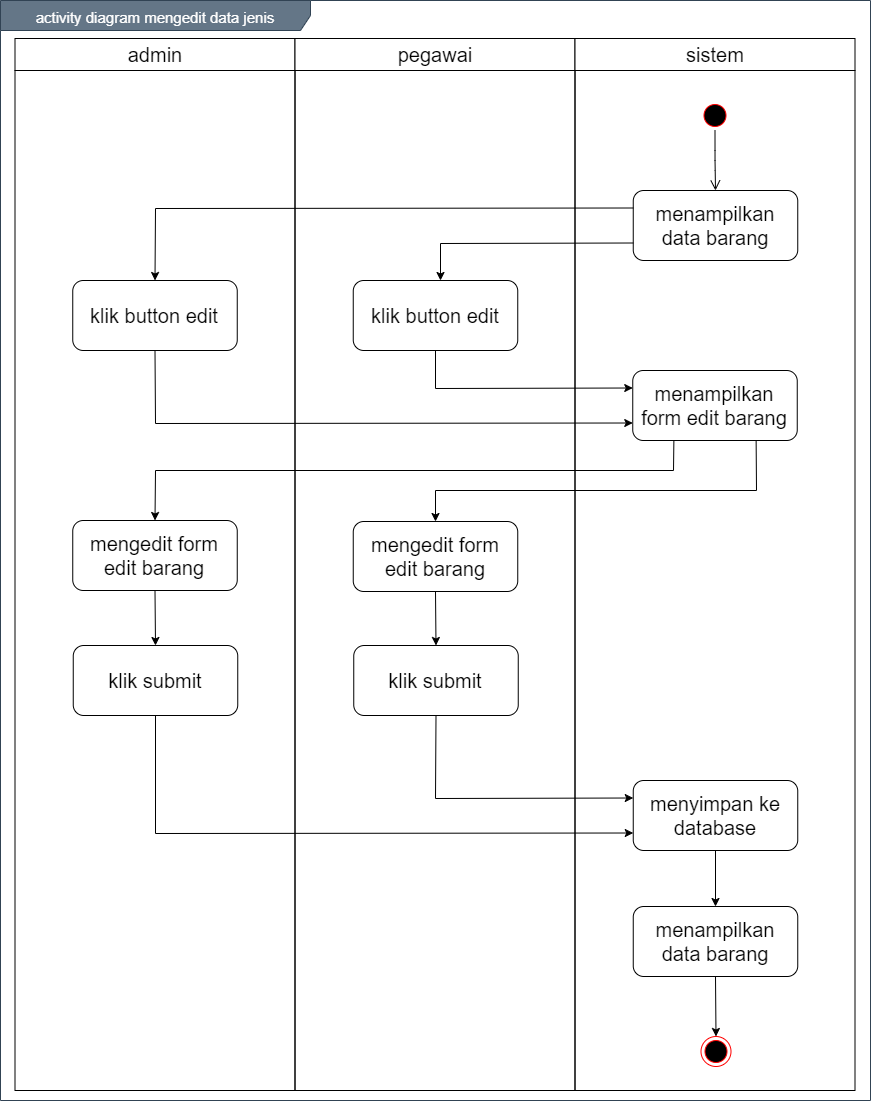

The diagram above was exported from draw.io. Its source (the exported page's mxGraphModel, read from the mxfile embedded in the PNG):
<mxGraphModel dx="1199" dy="653" grid="1" gridSize="10" guides="1" tooltips="1" connect="1" arrows="1" fold="1" page="1" pageScale="1" pageWidth="850" pageHeight="1100" math="0" shadow="0">
  <root>
    <mxCell id="0" />
    <mxCell id="1" parent="0" />
    <mxCell id="O45zz7XLjft2-Qj6ckFa-1" value="&lt;font style=&quot;font-size: 15px&quot;&gt;activity diagram mengedit data jenis&lt;/font&gt;" style="shape=umlFrame;whiteSpace=wrap;html=1;fontSize=20;align=center;width=310;height=30;fillColor=#647687;strokeColor=#314354;fontColor=#ffffff;" vertex="1" parent="1">
      <mxGeometry x="170" y="110" width="870" height="1100" as="geometry" />
    </mxCell>
    <mxCell id="O45zz7XLjft2-Qj6ckFa-2" value="admin" style="swimlane;whiteSpace=wrap;fontSize=20;fontStyle=0;startSize=32;" vertex="1" parent="1">
      <mxGeometry x="184.5" y="148" width="280" height="1052" as="geometry" />
    </mxCell>
    <mxCell id="O45zz7XLjft2-Qj6ckFa-3" value="klik button edit" style="rounded=1;whiteSpace=wrap;html=1;fontSize=20;align=center;" vertex="1" parent="O45zz7XLjft2-Qj6ckFa-2">
      <mxGeometry x="57.75" y="242" width="164.5" height="70" as="geometry" />
    </mxCell>
    <mxCell id="O45zz7XLjft2-Qj6ckFa-4" value="mengedit form edit barang" style="rounded=1;whiteSpace=wrap;html=1;fontSize=20;align=center;" vertex="1" parent="O45zz7XLjft2-Qj6ckFa-2">
      <mxGeometry x="57.75" y="482" width="164.5" height="70" as="geometry" />
    </mxCell>
    <mxCell id="O45zz7XLjft2-Qj6ckFa-5" value="pegawai" style="swimlane;whiteSpace=wrap;fontSize=20;fontStyle=0;startSize=32;" vertex="1" parent="1">
      <mxGeometry x="464.5" y="148" width="280" height="1052" as="geometry" />
    </mxCell>
    <mxCell id="O45zz7XLjft2-Qj6ckFa-6" value="klik submit" style="rounded=1;whiteSpace=wrap;html=1;fontSize=20;align=center;" vertex="1" parent="O45zz7XLjft2-Qj6ckFa-5">
      <mxGeometry x="58.75" y="607" width="164.5" height="70" as="geometry" />
    </mxCell>
    <mxCell id="O45zz7XLjft2-Qj6ckFa-7" value="sistem" style="swimlane;whiteSpace=wrap;fontSize=20;fontStyle=0;startSize=32;" vertex="1" parent="1">
      <mxGeometry x="744.5" y="148" width="280" height="1052" as="geometry" />
    </mxCell>
    <mxCell id="O45zz7XLjft2-Qj6ckFa-8" value="" style="ellipse;html=1;shape=endState;fillColor=#000000;strokeColor=#ff0000;fontSize=20;align=center;" vertex="1" parent="O45zz7XLjft2-Qj6ckFa-7">
      <mxGeometry x="126" y="998" width="30" height="30" as="geometry" />
    </mxCell>
    <mxCell id="O45zz7XLjft2-Qj6ckFa-9" value="" style="ellipse;html=1;shape=startState;fillColor=#000000;strokeColor=#ff0000;fontSize=20;align=center;" vertex="1" parent="O45zz7XLjft2-Qj6ckFa-7">
      <mxGeometry x="125" y="62" width="30" height="30" as="geometry" />
    </mxCell>
    <mxCell id="O45zz7XLjft2-Qj6ckFa-10" value="" style="edgeStyle=orthogonalEdgeStyle;html=1;verticalAlign=bottom;endArrow=open;endSize=8;fontSize=20;entryX=0.5;entryY=0;entryDx=0;entryDy=0;" edge="1" parent="O45zz7XLjft2-Qj6ckFa-7" source="O45zz7XLjft2-Qj6ckFa-9" target="O45zz7XLjft2-Qj6ckFa-11">
      <mxGeometry relative="1" as="geometry">
        <mxPoint x="140" y="152" as="targetPoint" />
      </mxGeometry>
    </mxCell>
    <mxCell id="O45zz7XLjft2-Qj6ckFa-11" value="menampilkan data barang" style="rounded=1;whiteSpace=wrap;html=1;fontSize=20;align=center;" vertex="1" parent="O45zz7XLjft2-Qj6ckFa-7">
      <mxGeometry x="58.25" y="152" width="164.5" height="70" as="geometry" />
    </mxCell>
    <mxCell id="O45zz7XLjft2-Qj6ckFa-12" value="menyimpan ke database" style="rounded=1;whiteSpace=wrap;html=1;fontSize=20;align=center;" vertex="1" parent="O45zz7XLjft2-Qj6ckFa-7">
      <mxGeometry x="58.25" y="742" width="164.5" height="70" as="geometry" />
    </mxCell>
    <mxCell id="O45zz7XLjft2-Qj6ckFa-13" value="klik button edit" style="rounded=1;whiteSpace=wrap;html=1;fontSize=20;align=center;" vertex="1" parent="1">
      <mxGeometry x="522.75" y="390" width="164.5" height="70" as="geometry" />
    </mxCell>
    <mxCell id="O45zz7XLjft2-Qj6ckFa-14" value="menampilkan data barang" style="rounded=1;whiteSpace=wrap;html=1;fontSize=20;align=center;" vertex="1" parent="1">
      <mxGeometry x="802.75" y="1016" width="164.5" height="70" as="geometry" />
    </mxCell>
    <mxCell id="O45zz7XLjft2-Qj6ckFa-15" value="" style="endArrow=classic;html=1;fontSize=20;strokeColor=#000000;entryX=0.5;entryY=0;entryDx=0;entryDy=0;exitX=0.5;exitY=1;exitDx=0;exitDy=0;" edge="1" parent="1" source="O45zz7XLjft2-Qj6ckFa-14" target="O45zz7XLjft2-Qj6ckFa-8">
      <mxGeometry width="50" height="50" relative="1" as="geometry">
        <mxPoint x="885" y="1606" as="sourcePoint" />
        <mxPoint x="905" y="1461.9999999999998" as="targetPoint" />
      </mxGeometry>
    </mxCell>
    <mxCell id="O45zz7XLjft2-Qj6ckFa-16" value="mengedit form edit barang" style="rounded=1;whiteSpace=wrap;html=1;fontSize=20;align=center;" vertex="1" parent="1">
      <mxGeometry x="522.75" y="631" width="164.5" height="70" as="geometry" />
    </mxCell>
    <mxCell id="O45zz7XLjft2-Qj6ckFa-17" value="" style="endArrow=classic;html=1;exitX=0;exitY=0.75;exitDx=0;exitDy=0;rounded=0;" edge="1" parent="1" source="O45zz7XLjft2-Qj6ckFa-11">
      <mxGeometry width="50" height="50" relative="1" as="geometry">
        <mxPoint x="610" y="590" as="sourcePoint" />
        <mxPoint x="610" y="390" as="targetPoint" />
        <Array as="points">
          <mxPoint x="610" y="353" />
        </Array>
      </mxGeometry>
    </mxCell>
    <mxCell id="O45zz7XLjft2-Qj6ckFa-18" value="" style="endArrow=classic;html=1;exitX=0;exitY=0.25;exitDx=0;exitDy=0;rounded=0;entryX=0.5;entryY=0;entryDx=0;entryDy=0;" edge="1" parent="1" source="O45zz7XLjft2-Qj6ckFa-11" target="O45zz7XLjft2-Qj6ckFa-3">
      <mxGeometry width="50" height="50" relative="1" as="geometry">
        <mxPoint x="812.75" y="362.5" as="sourcePoint" />
        <mxPoint x="620" y="400" as="targetPoint" />
        <Array as="points">
          <mxPoint x="325" y="318" />
        </Array>
      </mxGeometry>
    </mxCell>
    <mxCell id="O45zz7XLjft2-Qj6ckFa-19" value="menampilkan form edit barang" style="rounded=1;whiteSpace=wrap;html=1;fontSize=20;align=center;" vertex="1" parent="1">
      <mxGeometry x="802.25" y="480" width="164.5" height="70" as="geometry" />
    </mxCell>
    <mxCell id="O45zz7XLjft2-Qj6ckFa-20" value="klik submit" style="rounded=1;whiteSpace=wrap;html=1;fontSize=20;align=center;" vertex="1" parent="1">
      <mxGeometry x="242.75" y="755" width="164.5" height="70" as="geometry" />
    </mxCell>
    <mxCell id="O45zz7XLjft2-Qj6ckFa-21" value="" style="endArrow=classic;html=1;entryX=0;entryY=0.25;entryDx=0;entryDy=0;exitX=0.5;exitY=1;exitDx=0;exitDy=0;rounded=0;" edge="1" parent="1" source="O45zz7XLjft2-Qj6ckFa-13" target="O45zz7XLjft2-Qj6ckFa-19">
      <mxGeometry width="50" height="50" relative="1" as="geometry">
        <mxPoint x="550" y="470" as="sourcePoint" />
        <mxPoint x="600" y="420" as="targetPoint" />
        <Array as="points">
          <mxPoint x="605" y="498" />
        </Array>
      </mxGeometry>
    </mxCell>
    <mxCell id="O45zz7XLjft2-Qj6ckFa-22" value="" style="endArrow=classic;html=1;entryX=0;entryY=0.75;entryDx=0;entryDy=0;exitX=0.5;exitY=1;exitDx=0;exitDy=0;rounded=0;" edge="1" parent="1" source="O45zz7XLjft2-Qj6ckFa-3" target="O45zz7XLjft2-Qj6ckFa-19">
      <mxGeometry width="50" height="50" relative="1" as="geometry">
        <mxPoint x="550" y="470" as="sourcePoint" />
        <mxPoint x="600" y="420" as="targetPoint" />
        <Array as="points">
          <mxPoint x="325" y="533" />
        </Array>
      </mxGeometry>
    </mxCell>
    <mxCell id="O45zz7XLjft2-Qj6ckFa-23" value="" style="endArrow=classic;html=1;entryX=0.5;entryY=0;entryDx=0;entryDy=0;exitX=0.25;exitY=1;exitDx=0;exitDy=0;rounded=0;" edge="1" parent="1" source="O45zz7XLjft2-Qj6ckFa-19" target="O45zz7XLjft2-Qj6ckFa-4">
      <mxGeometry width="50" height="50" relative="1" as="geometry">
        <mxPoint x="630" y="690" as="sourcePoint" />
        <mxPoint x="680" y="640" as="targetPoint" />
        <Array as="points">
          <mxPoint x="843" y="580" />
          <mxPoint x="325" y="580" />
        </Array>
      </mxGeometry>
    </mxCell>
    <mxCell id="O45zz7XLjft2-Qj6ckFa-24" value="" style="endArrow=classic;html=1;exitX=0.75;exitY=1;exitDx=0;exitDy=0;entryX=0.5;entryY=0;entryDx=0;entryDy=0;rounded=0;" edge="1" parent="1" source="O45zz7XLjft2-Qj6ckFa-19" target="O45zz7XLjft2-Qj6ckFa-16">
      <mxGeometry width="50" height="50" relative="1" as="geometry">
        <mxPoint x="630" y="690" as="sourcePoint" />
        <mxPoint x="680" y="640" as="targetPoint" />
        <Array as="points">
          <mxPoint x="926" y="600" />
          <mxPoint x="605" y="600" />
        </Array>
      </mxGeometry>
    </mxCell>
    <mxCell id="O45zz7XLjft2-Qj6ckFa-25" value="" style="endArrow=classic;html=1;entryX=0.5;entryY=0;entryDx=0;entryDy=0;exitX=0.5;exitY=1;exitDx=0;exitDy=0;" edge="1" parent="1" source="O45zz7XLjft2-Qj6ckFa-16" target="O45zz7XLjft2-Qj6ckFa-6">
      <mxGeometry width="50" height="50" relative="1" as="geometry">
        <mxPoint x="540" y="720" as="sourcePoint" />
        <mxPoint x="590" y="670" as="targetPoint" />
      </mxGeometry>
    </mxCell>
    <mxCell id="O45zz7XLjft2-Qj6ckFa-26" value="" style="endArrow=classic;html=1;entryX=0.5;entryY=0;entryDx=0;entryDy=0;exitX=0.5;exitY=1;exitDx=0;exitDy=0;" edge="1" parent="1" source="O45zz7XLjft2-Qj6ckFa-4" target="O45zz7XLjft2-Qj6ckFa-20">
      <mxGeometry width="50" height="50" relative="1" as="geometry">
        <mxPoint x="615" y="711" as="sourcePoint" />
        <mxPoint x="615.5" y="765" as="targetPoint" />
      </mxGeometry>
    </mxCell>
    <mxCell id="O45zz7XLjft2-Qj6ckFa-27" value="" style="endArrow=classic;html=1;entryX=0;entryY=0.25;entryDx=0;entryDy=0;exitX=0.5;exitY=1;exitDx=0;exitDy=0;rounded=0;" edge="1" parent="1" source="O45zz7XLjft2-Qj6ckFa-6" target="O45zz7XLjft2-Qj6ckFa-12">
      <mxGeometry width="50" height="50" relative="1" as="geometry">
        <mxPoint x="334.5" y="710" as="sourcePoint" />
        <mxPoint x="335.0000000000002" y="765" as="targetPoint" />
        <Array as="points">
          <mxPoint x="605" y="908" />
        </Array>
      </mxGeometry>
    </mxCell>
    <mxCell id="O45zz7XLjft2-Qj6ckFa-28" value="" style="endArrow=classic;html=1;exitX=0.5;exitY=1;exitDx=0;exitDy=0;entryX=0;entryY=0.75;entryDx=0;entryDy=0;rounded=0;" edge="1" parent="1" source="O45zz7XLjft2-Qj6ckFa-20" target="O45zz7XLjft2-Qj6ckFa-12">
      <mxGeometry width="50" height="50" relative="1" as="geometry">
        <mxPoint x="600" y="1000" as="sourcePoint" />
        <mxPoint x="650" y="950" as="targetPoint" />
        <Array as="points">
          <mxPoint x="325" y="943" />
        </Array>
      </mxGeometry>
    </mxCell>
    <mxCell id="O45zz7XLjft2-Qj6ckFa-29" value="" style="endArrow=classic;html=1;entryX=0.5;entryY=0;entryDx=0;entryDy=0;exitX=0.5;exitY=1;exitDx=0;exitDy=0;" edge="1" parent="1" source="O45zz7XLjft2-Qj6ckFa-12" target="O45zz7XLjft2-Qj6ckFa-14">
      <mxGeometry width="50" height="50" relative="1" as="geometry">
        <mxPoint x="600" y="1000" as="sourcePoint" />
        <mxPoint x="650" y="950" as="targetPoint" />
      </mxGeometry>
    </mxCell>
  </root>
</mxGraphModel>